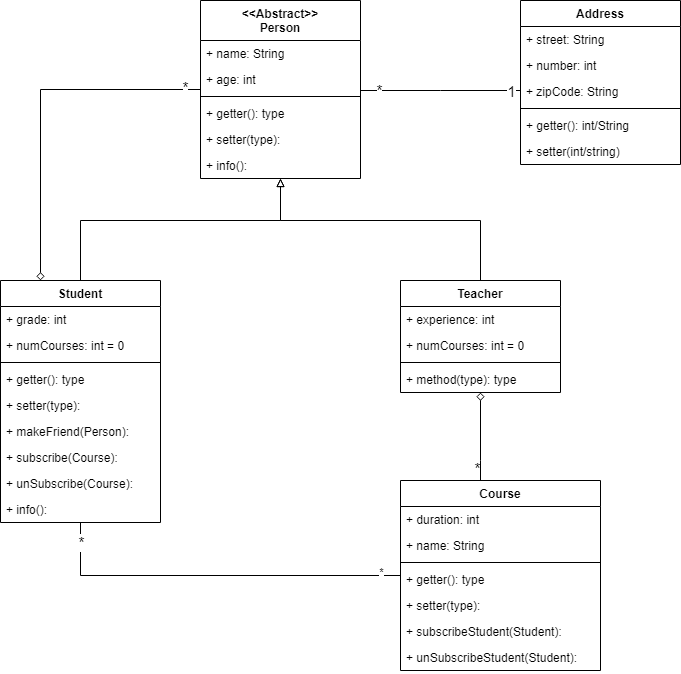

The diagram above was exported from draw.io. Its source (the exported page's mxGraphModel, read from the mxfile embedded in the PNG):
<mxGraphModel dx="1038" dy="499" grid="1" gridSize="10" guides="1" tooltips="1" connect="1" arrows="1" fold="1" page="1" pageScale="1" pageWidth="827" pageHeight="1169" math="0" shadow="0">
  <root>
    <mxCell id="0" />
    <mxCell id="1" parent="0" />
    <mxCell id="psPtbdRi5mvtylA3Edc4-1" value="&lt;&lt;Abstract&gt;&gt;&#10;Person" style="swimlane;fontStyle=1;align=center;verticalAlign=top;childLayout=stackLayout;horizontal=1;startSize=40;horizontalStack=0;resizeParent=1;resizeParentMax=0;resizeLast=0;collapsible=1;marginBottom=0;" vertex="1" parent="1">
      <mxGeometry x="320" y="40" width="160" height="178" as="geometry" />
    </mxCell>
    <mxCell id="psPtbdRi5mvtylA3Edc4-2" value="+ name: String" style="text;strokeColor=none;fillColor=none;align=left;verticalAlign=top;spacingLeft=4;spacingRight=4;overflow=hidden;rotatable=0;points=[[0,0.5],[1,0.5]];portConstraint=eastwest;" vertex="1" parent="psPtbdRi5mvtylA3Edc4-1">
      <mxGeometry y="40" width="160" height="26" as="geometry" />
    </mxCell>
    <mxCell id="psPtbdRi5mvtylA3Edc4-5" value="+ age: int" style="text;strokeColor=none;fillColor=none;align=left;verticalAlign=top;spacingLeft=4;spacingRight=4;overflow=hidden;rotatable=0;points=[[0,0.5],[1,0.5]];portConstraint=eastwest;" vertex="1" parent="psPtbdRi5mvtylA3Edc4-1">
      <mxGeometry y="66" width="160" height="26" as="geometry" />
    </mxCell>
    <mxCell id="psPtbdRi5mvtylA3Edc4-3" value="" style="line;strokeWidth=1;fillColor=none;align=left;verticalAlign=middle;spacingTop=-1;spacingLeft=3;spacingRight=3;rotatable=0;labelPosition=right;points=[];portConstraint=eastwest;" vertex="1" parent="psPtbdRi5mvtylA3Edc4-1">
      <mxGeometry y="92" width="160" height="8" as="geometry" />
    </mxCell>
    <mxCell id="psPtbdRi5mvtylA3Edc4-4" value="+ getter(): type" style="text;strokeColor=none;fillColor=none;align=left;verticalAlign=top;spacingLeft=4;spacingRight=4;overflow=hidden;rotatable=0;points=[[0,0.5],[1,0.5]];portConstraint=eastwest;" vertex="1" parent="psPtbdRi5mvtylA3Edc4-1">
      <mxGeometry y="100" width="160" height="26" as="geometry" />
    </mxCell>
    <mxCell id="psPtbdRi5mvtylA3Edc4-19" value="+ setter(type): " style="text;strokeColor=none;fillColor=none;align=left;verticalAlign=top;spacingLeft=4;spacingRight=4;overflow=hidden;rotatable=0;points=[[0,0.5],[1,0.5]];portConstraint=eastwest;" vertex="1" parent="psPtbdRi5mvtylA3Edc4-1">
      <mxGeometry y="126" width="160" height="26" as="geometry" />
    </mxCell>
    <mxCell id="psPtbdRi5mvtylA3Edc4-20" value="+ info(): " style="text;strokeColor=none;fillColor=none;align=left;verticalAlign=top;spacingLeft=4;spacingRight=4;overflow=hidden;rotatable=0;points=[[0,0.5],[1,0.5]];portConstraint=eastwest;" vertex="1" parent="psPtbdRi5mvtylA3Edc4-1">
      <mxGeometry y="152" width="160" height="26" as="geometry" />
    </mxCell>
    <mxCell id="psPtbdRi5mvtylA3Edc4-15" style="edgeStyle=orthogonalEdgeStyle;rounded=0;orthogonalLoop=1;jettySize=auto;html=1;endArrow=none;endFill=0;" edge="1" parent="1" source="psPtbdRi5mvtylA3Edc4-7" target="psPtbdRi5mvtylA3Edc4-1">
      <mxGeometry relative="1" as="geometry">
        <Array as="points">
          <mxPoint x="560" y="130" />
          <mxPoint x="560" y="130" />
        </Array>
      </mxGeometry>
    </mxCell>
    <mxCell id="psPtbdRi5mvtylA3Edc4-16" value="*" style="edgeLabel;html=1;align=center;verticalAlign=middle;resizable=0;points=[];fontSize=15;" vertex="1" connectable="0" parent="psPtbdRi5mvtylA3Edc4-15">
      <mxGeometry x="0.78" y="1" relative="1" as="geometry">
        <mxPoint y="-2" as="offset" />
      </mxGeometry>
    </mxCell>
    <mxCell id="psPtbdRi5mvtylA3Edc4-17" value="1" style="edgeLabel;html=1;align=center;verticalAlign=middle;resizable=0;points=[];fontSize=15;" vertex="1" connectable="0" parent="psPtbdRi5mvtylA3Edc4-15">
      <mxGeometry x="-0.3333" y="29" relative="1" as="geometry">
        <mxPoint x="43" y="-29" as="offset" />
      </mxGeometry>
    </mxCell>
    <mxCell id="psPtbdRi5mvtylA3Edc4-30" style="edgeStyle=orthogonalEdgeStyle;rounded=0;orthogonalLoop=1;jettySize=auto;html=1;endArrow=block;endFill=0;" edge="1" parent="1" source="psPtbdRi5mvtylA3Edc4-25" target="psPtbdRi5mvtylA3Edc4-1">
      <mxGeometry relative="1" as="geometry">
        <Array as="points">
          <mxPoint x="600" y="260" />
          <mxPoint x="400" y="260" />
        </Array>
      </mxGeometry>
    </mxCell>
    <mxCell id="psPtbdRi5mvtylA3Edc4-44" style="edgeStyle=orthogonalEdgeStyle;rounded=0;orthogonalLoop=1;jettySize=auto;html=1;endArrow=none;endFill=0;startArrow=diamond;startFill=0;" edge="1" parent="1" source="psPtbdRi5mvtylA3Edc4-25" target="psPtbdRi5mvtylA3Edc4-35">
      <mxGeometry relative="1" as="geometry">
        <mxPoint x="600" y="500" as="targetPoint" />
        <Array as="points">
          <mxPoint x="600" y="500" />
          <mxPoint x="600" y="500" />
        </Array>
      </mxGeometry>
    </mxCell>
    <mxCell id="psPtbdRi5mvtylA3Edc4-48" value="*" style="edgeLabel;html=1;align=center;verticalAlign=middle;resizable=0;points=[];fontSize=15;" vertex="1" connectable="0" parent="psPtbdRi5mvtylA3Edc4-44">
      <mxGeometry x="0.7045" y="-4" relative="1" as="geometry">
        <mxPoint as="offset" />
      </mxGeometry>
    </mxCell>
    <mxCell id="psPtbdRi5mvtylA3Edc4-25" value="Teacher" style="swimlane;fontStyle=1;align=center;verticalAlign=top;childLayout=stackLayout;horizontal=1;startSize=26;horizontalStack=0;resizeParent=1;resizeParentMax=0;resizeLast=0;collapsible=1;marginBottom=0;" vertex="1" parent="1">
      <mxGeometry x="520" y="320" width="160" height="112" as="geometry" />
    </mxCell>
    <mxCell id="psPtbdRi5mvtylA3Edc4-26" value="+ experience: int" style="text;strokeColor=none;fillColor=none;align=left;verticalAlign=top;spacingLeft=4;spacingRight=4;overflow=hidden;rotatable=0;points=[[0,0.5],[1,0.5]];portConstraint=eastwest;" vertex="1" parent="psPtbdRi5mvtylA3Edc4-25">
      <mxGeometry y="26" width="160" height="26" as="geometry" />
    </mxCell>
    <mxCell id="psPtbdRi5mvtylA3Edc4-34" value="+ numCourses: int = 0" style="text;strokeColor=none;fillColor=none;align=left;verticalAlign=top;spacingLeft=4;spacingRight=4;overflow=hidden;rotatable=0;points=[[0,0.5],[1,0.5]];portConstraint=eastwest;" vertex="1" parent="psPtbdRi5mvtylA3Edc4-25">
      <mxGeometry y="52" width="160" height="26" as="geometry" />
    </mxCell>
    <mxCell id="psPtbdRi5mvtylA3Edc4-27" value="" style="line;strokeWidth=1;fillColor=none;align=left;verticalAlign=middle;spacingTop=-1;spacingLeft=3;spacingRight=3;rotatable=0;labelPosition=right;points=[];portConstraint=eastwest;" vertex="1" parent="psPtbdRi5mvtylA3Edc4-25">
      <mxGeometry y="78" width="160" height="8" as="geometry" />
    </mxCell>
    <mxCell id="psPtbdRi5mvtylA3Edc4-28" value="+ method(type): type" style="text;strokeColor=none;fillColor=none;align=left;verticalAlign=top;spacingLeft=4;spacingRight=4;overflow=hidden;rotatable=0;points=[[0,0.5],[1,0.5]];portConstraint=eastwest;" vertex="1" parent="psPtbdRi5mvtylA3Edc4-25">
      <mxGeometry y="86" width="160" height="26" as="geometry" />
    </mxCell>
    <mxCell id="psPtbdRi5mvtylA3Edc4-29" style="edgeStyle=orthogonalEdgeStyle;rounded=0;orthogonalLoop=1;jettySize=auto;html=1;endArrow=block;endFill=0;" edge="1" parent="1" source="psPtbdRi5mvtylA3Edc4-21" target="psPtbdRi5mvtylA3Edc4-1">
      <mxGeometry relative="1" as="geometry">
        <Array as="points">
          <mxPoint x="200" y="260" />
          <mxPoint x="400" y="260" />
        </Array>
      </mxGeometry>
    </mxCell>
    <mxCell id="psPtbdRi5mvtylA3Edc4-49" style="edgeStyle=orthogonalEdgeStyle;rounded=0;orthogonalLoop=1;jettySize=auto;html=1;startArrow=diamond;startFill=0;endArrow=none;endFill=0;fontSize=15;endSize=15;strokeWidth=1;" edge="1" parent="1" source="psPtbdRi5mvtylA3Edc4-21" target="psPtbdRi5mvtylA3Edc4-1">
      <mxGeometry relative="1" as="geometry">
        <Array as="points">
          <mxPoint x="160" y="129" />
        </Array>
      </mxGeometry>
    </mxCell>
    <mxCell id="psPtbdRi5mvtylA3Edc4-50" value="*" style="edgeLabel;html=1;align=center;verticalAlign=middle;resizable=0;points=[];fontSize=15;" vertex="1" connectable="0" parent="psPtbdRi5mvtylA3Edc4-49">
      <mxGeometry x="0.9077" y="3" relative="1" as="geometry">
        <mxPoint as="offset" />
      </mxGeometry>
    </mxCell>
    <mxCell id="psPtbdRi5mvtylA3Edc4-21" value="Student" style="swimlane;fontStyle=1;align=center;verticalAlign=top;childLayout=stackLayout;horizontal=1;startSize=26;horizontalStack=0;resizeParent=1;resizeParentMax=0;resizeLast=0;collapsible=1;marginBottom=0;" vertex="1" parent="1">
      <mxGeometry x="120" y="320" width="160" height="242" as="geometry" />
    </mxCell>
    <mxCell id="psPtbdRi5mvtylA3Edc4-22" value="+ grade: int" style="text;strokeColor=none;fillColor=none;align=left;verticalAlign=top;spacingLeft=4;spacingRight=4;overflow=hidden;rotatable=0;points=[[0,0.5],[1,0.5]];portConstraint=eastwest;" vertex="1" parent="psPtbdRi5mvtylA3Edc4-21">
      <mxGeometry y="26" width="160" height="26" as="geometry" />
    </mxCell>
    <mxCell id="psPtbdRi5mvtylA3Edc4-31" value="+ numCourses: int = 0" style="text;strokeColor=none;fillColor=none;align=left;verticalAlign=top;spacingLeft=4;spacingRight=4;overflow=hidden;rotatable=0;points=[[0,0.5],[1,0.5]];portConstraint=eastwest;" vertex="1" parent="psPtbdRi5mvtylA3Edc4-21">
      <mxGeometry y="52" width="160" height="26" as="geometry" />
    </mxCell>
    <mxCell id="psPtbdRi5mvtylA3Edc4-23" value="" style="line;strokeWidth=1;fillColor=none;align=left;verticalAlign=middle;spacingTop=-1;spacingLeft=3;spacingRight=3;rotatable=0;labelPosition=right;points=[];portConstraint=eastwest;" vertex="1" parent="psPtbdRi5mvtylA3Edc4-21">
      <mxGeometry y="78" width="160" height="8" as="geometry" />
    </mxCell>
    <mxCell id="psPtbdRi5mvtylA3Edc4-24" value="+ getter(): type" style="text;strokeColor=none;fillColor=none;align=left;verticalAlign=top;spacingLeft=4;spacingRight=4;overflow=hidden;rotatable=0;points=[[0,0.5],[1,0.5]];portConstraint=eastwest;" vertex="1" parent="psPtbdRi5mvtylA3Edc4-21">
      <mxGeometry y="86" width="160" height="26" as="geometry" />
    </mxCell>
    <mxCell id="psPtbdRi5mvtylA3Edc4-51" value="+ setter(type): " style="text;strokeColor=none;fillColor=none;align=left;verticalAlign=top;spacingLeft=4;spacingRight=4;overflow=hidden;rotatable=0;points=[[0,0.5],[1,0.5]];portConstraint=eastwest;" vertex="1" parent="psPtbdRi5mvtylA3Edc4-21">
      <mxGeometry y="112" width="160" height="26" as="geometry" />
    </mxCell>
    <mxCell id="psPtbdRi5mvtylA3Edc4-52" value="+ makeFriend(Person): " style="text;strokeColor=none;fillColor=none;align=left;verticalAlign=top;spacingLeft=4;spacingRight=4;overflow=hidden;rotatable=0;points=[[0,0.5],[1,0.5]];portConstraint=eastwest;" vertex="1" parent="psPtbdRi5mvtylA3Edc4-21">
      <mxGeometry y="138" width="160" height="26" as="geometry" />
    </mxCell>
    <mxCell id="psPtbdRi5mvtylA3Edc4-53" value="+ subscribe(Course): " style="text;strokeColor=none;fillColor=none;align=left;verticalAlign=top;spacingLeft=4;spacingRight=4;overflow=hidden;rotatable=0;points=[[0,0.5],[1,0.5]];portConstraint=eastwest;" vertex="1" parent="psPtbdRi5mvtylA3Edc4-21">
      <mxGeometry y="164" width="160" height="26" as="geometry" />
    </mxCell>
    <mxCell id="psPtbdRi5mvtylA3Edc4-54" value="+ unSubscribe(Course): " style="text;strokeColor=none;fillColor=none;align=left;verticalAlign=top;spacingLeft=4;spacingRight=4;overflow=hidden;rotatable=0;points=[[0,0.5],[1,0.5]];portConstraint=eastwest;" vertex="1" parent="psPtbdRi5mvtylA3Edc4-21">
      <mxGeometry y="190" width="160" height="26" as="geometry" />
    </mxCell>
    <mxCell id="psPtbdRi5mvtylA3Edc4-55" value="+ info(): " style="text;strokeColor=none;fillColor=none;align=left;verticalAlign=top;spacingLeft=4;spacingRight=4;overflow=hidden;rotatable=0;points=[[0,0.5],[1,0.5]];portConstraint=eastwest;" vertex="1" parent="psPtbdRi5mvtylA3Edc4-21">
      <mxGeometry y="216" width="160" height="26" as="geometry" />
    </mxCell>
    <mxCell id="psPtbdRi5mvtylA3Edc4-41" style="edgeStyle=orthogonalEdgeStyle;rounded=0;orthogonalLoop=1;jettySize=auto;html=1;endArrow=none;endFill=0;" edge="1" parent="1" source="psPtbdRi5mvtylA3Edc4-35" target="psPtbdRi5mvtylA3Edc4-21">
      <mxGeometry relative="1" as="geometry">
        <Array as="points">
          <mxPoint x="200" y="615" />
        </Array>
      </mxGeometry>
    </mxCell>
    <mxCell id="psPtbdRi5mvtylA3Edc4-42" value="*" style="edgeLabel;html=1;align=center;verticalAlign=middle;resizable=0;points=[];" vertex="1" connectable="0" parent="psPtbdRi5mvtylA3Edc4-41">
      <mxGeometry x="-0.8943" y="4" relative="1" as="geometry">
        <mxPoint y="-8" as="offset" />
      </mxGeometry>
    </mxCell>
    <mxCell id="psPtbdRi5mvtylA3Edc4-43" value="*" style="edgeLabel;html=1;align=center;verticalAlign=middle;resizable=0;points=[];fontSize=15;" vertex="1" connectable="0" parent="psPtbdRi5mvtylA3Edc4-41">
      <mxGeometry x="0.8994" relative="1" as="geometry">
        <mxPoint as="offset" />
      </mxGeometry>
    </mxCell>
    <mxCell id="psPtbdRi5mvtylA3Edc4-7" value="Address" style="swimlane;fontStyle=1;align=center;verticalAlign=top;childLayout=stackLayout;horizontal=1;startSize=26;horizontalStack=0;resizeParent=1;resizeParentMax=0;resizeLast=0;collapsible=1;marginBottom=0;" vertex="1" parent="1">
      <mxGeometry x="640" y="40" width="160" height="164" as="geometry" />
    </mxCell>
    <mxCell id="psPtbdRi5mvtylA3Edc4-8" value="+ street: String" style="text;strokeColor=none;fillColor=none;align=left;verticalAlign=top;spacingLeft=4;spacingRight=4;overflow=hidden;rotatable=0;points=[[0,0.5],[1,0.5]];portConstraint=eastwest;" vertex="1" parent="psPtbdRi5mvtylA3Edc4-7">
      <mxGeometry y="26" width="160" height="26" as="geometry" />
    </mxCell>
    <mxCell id="psPtbdRi5mvtylA3Edc4-11" value="+ number: int" style="text;strokeColor=none;fillColor=none;align=left;verticalAlign=top;spacingLeft=4;spacingRight=4;overflow=hidden;rotatable=0;points=[[0,0.5],[1,0.5]];portConstraint=eastwest;" vertex="1" parent="psPtbdRi5mvtylA3Edc4-7">
      <mxGeometry y="52" width="160" height="26" as="geometry" />
    </mxCell>
    <mxCell id="psPtbdRi5mvtylA3Edc4-12" value="+ zipCode: String" style="text;strokeColor=none;fillColor=none;align=left;verticalAlign=top;spacingLeft=4;spacingRight=4;overflow=hidden;rotatable=0;points=[[0,0.5],[1,0.5]];portConstraint=eastwest;" vertex="1" parent="psPtbdRi5mvtylA3Edc4-7">
      <mxGeometry y="78" width="160" height="26" as="geometry" />
    </mxCell>
    <mxCell id="psPtbdRi5mvtylA3Edc4-9" value="" style="line;strokeWidth=1;fillColor=none;align=left;verticalAlign=middle;spacingTop=-1;spacingLeft=3;spacingRight=3;rotatable=0;labelPosition=right;points=[];portConstraint=eastwest;" vertex="1" parent="psPtbdRi5mvtylA3Edc4-7">
      <mxGeometry y="104" width="160" height="8" as="geometry" />
    </mxCell>
    <mxCell id="psPtbdRi5mvtylA3Edc4-10" value="+ getter(): int/String" style="text;strokeColor=none;fillColor=none;align=left;verticalAlign=top;spacingLeft=4;spacingRight=4;overflow=hidden;rotatable=0;points=[[0,0.5],[1,0.5]];portConstraint=eastwest;" vertex="1" parent="psPtbdRi5mvtylA3Edc4-7">
      <mxGeometry y="112" width="160" height="26" as="geometry" />
    </mxCell>
    <mxCell id="psPtbdRi5mvtylA3Edc4-13" value="+ setter(int/string)" style="text;strokeColor=none;fillColor=none;align=left;verticalAlign=top;spacingLeft=4;spacingRight=4;overflow=hidden;rotatable=0;points=[[0,0.5],[1,0.5]];portConstraint=eastwest;" vertex="1" parent="psPtbdRi5mvtylA3Edc4-7">
      <mxGeometry y="138" width="160" height="26" as="geometry" />
    </mxCell>
    <mxCell id="psPtbdRi5mvtylA3Edc4-35" value="Course" style="swimlane;fontStyle=1;align=center;verticalAlign=top;childLayout=stackLayout;horizontal=1;startSize=26;horizontalStack=0;resizeParent=1;resizeParentMax=0;resizeLast=0;collapsible=1;marginBottom=0;" vertex="1" parent="1">
      <mxGeometry x="520" y="520" width="200" height="190" as="geometry" />
    </mxCell>
    <mxCell id="psPtbdRi5mvtylA3Edc4-36" value="+ duration: int" style="text;strokeColor=none;fillColor=none;align=left;verticalAlign=top;spacingLeft=4;spacingRight=4;overflow=hidden;rotatable=0;points=[[0,0.5],[1,0.5]];portConstraint=eastwest;" vertex="1" parent="psPtbdRi5mvtylA3Edc4-35">
      <mxGeometry y="26" width="200" height="26" as="geometry" />
    </mxCell>
    <mxCell id="psPtbdRi5mvtylA3Edc4-39" value="+ name: String" style="text;strokeColor=none;fillColor=none;align=left;verticalAlign=top;spacingLeft=4;spacingRight=4;overflow=hidden;rotatable=0;points=[[0,0.5],[1,0.5]];portConstraint=eastwest;" vertex="1" parent="psPtbdRi5mvtylA3Edc4-35">
      <mxGeometry y="52" width="200" height="26" as="geometry" />
    </mxCell>
    <mxCell id="psPtbdRi5mvtylA3Edc4-37" value="" style="line;strokeWidth=1;fillColor=none;align=left;verticalAlign=middle;spacingTop=-1;spacingLeft=3;spacingRight=3;rotatable=0;labelPosition=right;points=[];portConstraint=eastwest;" vertex="1" parent="psPtbdRi5mvtylA3Edc4-35">
      <mxGeometry y="78" width="200" height="8" as="geometry" />
    </mxCell>
    <mxCell id="psPtbdRi5mvtylA3Edc4-38" value="+ getter(): type" style="text;strokeColor=none;fillColor=none;align=left;verticalAlign=top;spacingLeft=4;spacingRight=4;overflow=hidden;rotatable=0;points=[[0,0.5],[1,0.5]];portConstraint=eastwest;" vertex="1" parent="psPtbdRi5mvtylA3Edc4-35">
      <mxGeometry y="86" width="200" height="26" as="geometry" />
    </mxCell>
    <mxCell id="psPtbdRi5mvtylA3Edc4-45" value="+ setter(type): " style="text;strokeColor=none;fillColor=none;align=left;verticalAlign=top;spacingLeft=4;spacingRight=4;overflow=hidden;rotatable=0;points=[[0,0.5],[1,0.5]];portConstraint=eastwest;" vertex="1" parent="psPtbdRi5mvtylA3Edc4-35">
      <mxGeometry y="112" width="200" height="26" as="geometry" />
    </mxCell>
    <mxCell id="psPtbdRi5mvtylA3Edc4-46" value="+ subscribeStudent(Student): " style="text;strokeColor=none;fillColor=none;align=left;verticalAlign=top;spacingLeft=4;spacingRight=4;overflow=hidden;rotatable=0;points=[[0,0.5],[1,0.5]];portConstraint=eastwest;" vertex="1" parent="psPtbdRi5mvtylA3Edc4-35">
      <mxGeometry y="138" width="200" height="26" as="geometry" />
    </mxCell>
    <mxCell id="psPtbdRi5mvtylA3Edc4-47" value="+ unSubscribeStudent(Student): " style="text;strokeColor=none;fillColor=none;align=left;verticalAlign=top;spacingLeft=4;spacingRight=4;overflow=hidden;rotatable=0;points=[[0,0.5],[1,0.5]];portConstraint=eastwest;" vertex="1" parent="psPtbdRi5mvtylA3Edc4-35">
      <mxGeometry y="164" width="200" height="26" as="geometry" />
    </mxCell>
  </root>
</mxGraphModel>